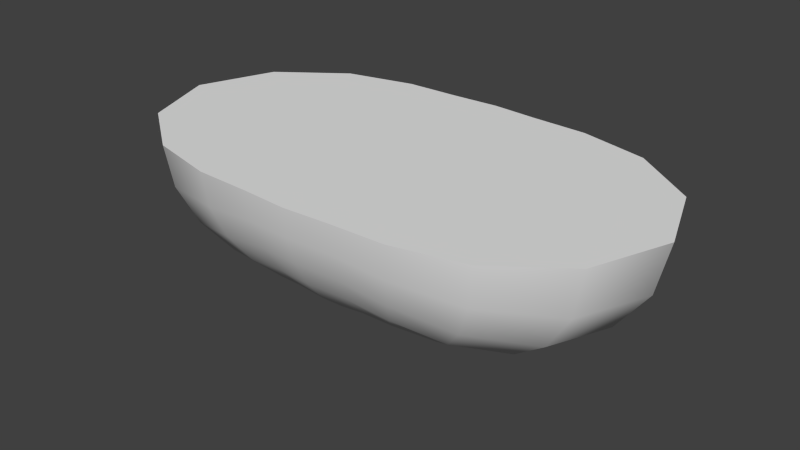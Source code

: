 # Source: flatSphere2_object_001.blend  (saved by Blender 2.72.0; exported with 4.5.12 LTS)
import bpy
from mathutils import Matrix  # noqa: F401  (used for matrix-valued properties, if any)

bpy.ops.wm.read_factory_settings(use_empty=True)
scene = bpy.context.scene
scene.name = 'Scene'

# ---- collections
col_collection_1 = bpy.data.collections.new('Collection 1'); scene.collection.children.link(col_collection_1)

# ---- node groups
ng_auto_smooth = bpy.data.node_groups.new('Auto Smooth', 'GeometryNodeTree')
_s = ng_auto_smooth.interface.new_socket(name='Geometry', in_out='OUTPUT', socket_type='NodeSocketGeometry')
_s = ng_auto_smooth.interface.new_socket(name='Geometry', in_out='INPUT', socket_type='NodeSocketGeometry')
_s = ng_auto_smooth.interface.new_socket(name='Angle', in_out='INPUT', socket_type='NodeSocketFloat')
_s.subtype = 'ANGLE'
_s.min_value = 0.0
_s.max_value = 3.142
ng_auto_smooth.is_modifier = True
_N = ng_auto_smooth.nodes; _L = ng_auto_smooth.links
n0 = _N.new('NodeGroupOutput'); n0.name = 'Group Output'; n0.location = (480, -100)
n1 = _N.new('NodeGroupInput'); n1.name = 'Group Input'; n1.location = (-420, -300)
n2 = _N.new('NodeGroupInput'); n2.name = 'Group Input.001'; n2.location = (-60, -100)
n3 = _N.new('GeometryNodeSetShadeSmooth'); n3.name = 'Set Shade Smooth'; n3.location = (120, -100)
n3.domain = 'EDGE'
n4 = _N.new('GeometryNodeSetShadeSmooth'); n4.name = 'Set Shade Smooth.001'; n4.location = (300, -100)
n5 = _N.new('GeometryNodeInputMeshEdgeAngle'); n5.name = 'Edge Angle'; n5.location = (-420, -220)
n6 = _N.new('GeometryNodeInputEdgeSmooth'); n6.name = 'Is Edge Smooth'; n6.location = (-60, -160)
n7 = _N.new('GeometryNodeInputShadeSmooth'); n7.name = 'Is Face Smooth'; n7.location = (-240, -340)
n8 = _N.new('FunctionNodeBooleanMath'); n8.name = 'Boolean Math'; n8.location = (-60, -220)
n9 = _N.new('FunctionNodeCompare'); n9.name = 'Compare'; n9.location = (-240, -180)
n9.operation = 'LESS_EQUAL'
_L.new(n5.outputs[0], n9.inputs[0])
_L.new(n4.outputs[0], n0.inputs[0])
_L.new(n1.outputs[1], n9.inputs[1])
_L.new(n9.outputs[0], n8.inputs[0])
_L.new(n7.outputs[0], n8.inputs[1])
_L.new(n2.outputs[0], n3.inputs[0])
_L.new(n6.outputs[0], n3.inputs[1])
_L.new(n3.outputs[0], n4.inputs[0])
_L.new(n8.outputs[0], n3.inputs[2])
n0.is_active_output = True

# ---- world
world_world = bpy.data.worlds.new('World'); scene.world = world_world
world_world.color = (0.05088, 0.05088, 0.05088)
world_world.use_sun_shadow = False
world_world.sun_shadow_jitter_overblur = 0.0
world_world.cycles.sampling_method = 'MANUAL'
world_world.cycles.sample_map_resolution = 256

# ---- meshes
me_sphere = bpy.data.meshes.new('Sphere')
me_sphere.from_pydata([(-1.627, 0.5287, 1.0), (-1.56, 0.507, 0.6736), (-1.38, 0.4484, 0.3989), (-1.131, 0.3676, 0.2052), (-0.8617, 0.28, 0.09392), (-0.6069, 0.1972, 0.04503), (-0.3828, 0.1244, 0.02819), (-0.1863, 0.06053, 0.01522), (-1.179, 0.8566, 1.0), (-1.138, 0.827, 0.7201), (-1.025, 0.7446, 0.4753), (-0.8621, 0.6263, 0.288), (-0.6771, 0.492, 0.163), (-0.4923, 0.3577, 0.08922), (-0.3193, 0.232, 0.04714), (-0.1581, 0.1148, 0.01773), (-0.7038, 0.9687, 1.0), (-0.6846, 0.9422, 0.7683), (-0.6299, 0.8669, 0.5561), (-0.5475, 0.7535, 0.3776), (-0.4474, 0.6158, 0.2388), (-0.3387, 0.4662, 0.1376), (-0.2272, 0.3127, 0.06698), (-0.1147, 0.1578, 0.01921), (-0.3187, 0.9807, 1.0), (-0.312, 0.9601, 0.7992), (-0.2923, 0.8997, 0.6081), (-0.2612, 0.8039, 0.4352), (-0.2204, 0.6784, 0.2867), (-0.1721, 0.5298, 0.1663), (-0.1183, 0.364, 0.07611), (-0.06029, 0.1855, 0.01921), (3.14e-07, 1.0, 1.0), (3.736e-07, 0.9808, 0.8049), (3.438e-07, 0.9239, 0.6173), (3.14e-07, 0.8315, 0.4444), (3.587e-07, 0.7071, 0.2929), (3.289e-07, 0.5556, 0.1685), (3.289e-07, 0.3827, 0.07612), (3.326e-07, 0.1951, 0.01921), (0.3187, 0.9807, 1.0), (0.312, 0.9601, 0.7992), (0.2923, 0.8997, 0.6081), (0.2612, 0.8039, 0.4352), (0.2204, 0.6784, 0.2867), (0.1721, 0.5298, 0.1663), (0.1183, 0.364, 0.07611), (0.06029, 0.1855, 0.01921), (0.7038, 0.9687, 1.0), (0.6846, 0.9422, 0.7683), (0.6299, 0.8669, 0.5561), (0.5475, 0.7535, 0.3776), (0.4474, 0.6158, 0.2388), (0.3387, 0.4662, 0.1376), (0.2272, 0.3127, 0.06698), (0.1147, 0.1578, 0.01921), (1.179, 0.8566, 1.0), (1.138, 0.827, 0.7201), (1.025, 0.7446, 0.4753), (0.8621, 0.6263, 0.288), (0.6771, 0.492, 0.163), (0.4923, 0.3577, 0.08922), (0.3193, 0.232, 0.04714), (0.1581, 0.1148, 0.01773), (1.627, 0.5287, 1.0), (1.56, 0.507, 0.6736), (1.38, 0.4484, 0.3989), (1.131, 0.3676, 0.2052), (0.8617, 0.28, 0.09392), (0.6069, 0.1972, 0.04503), (0.3828, 0.1244, 0.02819), (0.1863, 0.06053, 0.01522), (1.827, 1.202e-07, 1.0), (1.744, -9.47e-08, 0.6531), (1.529, 6.061e-08, 0.3666), (1.241, -1.095e-08, 0.1711), (0.934, -8.4e-09, 0.06595), (0.65, -7.588e-08, 0.02725), (0.4057, -4.515e-09, 0.0205), (0.1961, 3.794e-09, 0.01407), (1.627, -0.5287, 1.0), (1.56, -0.507, 0.6736), (1.38, -0.4484, 0.3989), (1.131, -0.3676, 0.2052), (0.8617, -0.28, 0.09392), (0.6069, -0.1972, 0.04503), (0.3828, -0.1244, 0.02819), (0.1863, -0.06053, 0.01522), (1.179, -0.8566, 1.0), (1.138, -0.827, 0.7201), (1.025, -0.7446, 0.4753), (0.8621, -0.6263, 0.288), (0.6771, -0.492, 0.163), (0.4923, -0.3577, 0.08922), (0.3193, -0.232, 0.04714), (0.1581, -0.1148, 0.01773), (0.7038, -0.9687, 1.0), (0.6846, -0.9422, 0.7683), (0.6299, -0.8669, 0.5561), (0.5475, -0.7535, 0.3776), (0.4474, -0.6158, 0.2388), (0.3387, -0.4662, 0.1376), (0.2272, -0.3127, 0.06698), (0.1147, -0.1578, 0.01921), (0.3187, -0.9807, 1.0), (0.312, -0.9601, 0.7992), (0.2923, -0.8997, 0.6081), (0.2612, -0.8039, 0.4352), (0.2204, -0.6784, 0.2867), (0.1721, -0.5298, 0.1663), (0.1183, -0.364, 0.07611), (0.06029, -0.1855, 0.01921), (3.736e-07, -1.0, 1.0), (1.948e-07, -0.9808, 0.8049), (4.034e-07, -0.9239, 0.6173), (3.438e-07, -0.8315, 0.4444), (3.438e-07, -0.7071, 0.2929), (2.991e-07, -0.5556, 0.1685), (3.587e-07, -0.3827, 0.07612), (3.512e-07, -0.1951, 0.01921), (-0.3187, -0.9807, 1.0), (-0.312, -0.9601, 0.7992), (-0.2923, -0.8997, 0.6081), (-0.2612, -0.8039, 0.4352), (-0.2204, -0.6784, 0.2867), (-0.1721, -0.5298, 0.1663), (-0.1183, -0.364, 0.07611), (-0.06029, -0.1855, 0.01921), (-0.7038, -0.9687, 1.0), (-0.6846, -0.9422, 0.7683), (-0.6299, -0.8669, 0.5561), (-0.5475, -0.7535, 0.3776), (-0.4474, -0.6158, 0.2388), (-0.3387, -0.4662, 0.1376), (-0.2272, -0.3127, 0.06698), (-0.1147, -0.1578, 0.01921), (-1.179, -0.8566, 1.0), (-1.138, -0.827, 0.7201), (-1.025, -0.7446, 0.4753), (-0.8621, -0.6263, 0.288), (-0.6771, -0.492, 0.163), (-0.4923, -0.3577, 0.08922), (-0.3193, -0.232, 0.04714), (-0.1581, -0.1148, 0.01773), (-1.627, -0.5287, 1.0), (-1.56, -0.507, 0.6736), (-1.38, -0.4484, 0.3989), (-1.131, -0.3676, 0.2052), (-0.8617, -0.28, 0.09392), (-0.6069, -0.1972, 0.04503), (-0.3828, -0.1244, 0.02819), (-0.1863, -0.06053, 0.01522), (-1.827, -9.759e-08, 1.0), (-1.744, 3.822e-07, 0.6531), (-1.529, -8.737e-08, 0.3666), (-1.241, -3.318e-08, 0.1711), (-0.934, -4.777e-08, 0.06595), (-0.65, 1.128e-08, 0.02725), (-0.4057, -2.031e-08, 0.0205), (-0.1961, -1.493e-08, 0.01407), (3.258e-07, 0.0, 0.0)], [], [(1, 0, 8, 9), (6, 5, 13, 14), (4, 3, 11, 12), (2, 1, 9, 10), (7, 6, 14, 15), (5, 4, 12, 13), (3, 2, 10, 11), (9, 8, 16, 17), (14, 13, 21, 22), (12, 11, 19, 20), (10, 9, 17, 18), (15, 14, 22, 23), (13, 12, 20, 21), (11, 10, 18, 19), (17, 16, 24, 25), (22, 21, 29, 30), (20, 19, 27, 28), (18, 17, 25, 26), (23, 22, 30, 31), (21, 20, 28, 29), (19, 18, 26, 27), (25, 24, 32, 33), (30, 29, 37, 38), (28, 27, 35, 36), (26, 25, 33, 34), (31, 30, 38, 39), (29, 28, 36, 37), (27, 26, 34, 35), (33, 32, 40, 41), (38, 37, 45, 46), (36, 35, 43, 44), (34, 33, 41, 42), (39, 38, 46, 47), (37, 36, 44, 45), (35, 34, 42, 43), (41, 40, 48, 49), (46, 45, 53, 54), (44, 43, 51, 52), (42, 41, 49, 50), (47, 46, 54, 55), (45, 44, 52, 53), (43, 42, 50, 51), (49, 48, 56, 57), (54, 53, 61, 62), (52, 51, 59, 60), (50, 49, 57, 58), (55, 54, 62, 63), (53, 52, 60, 61), (51, 50, 58, 59), (57, 56, 64, 65), (62, 61, 69, 70), (60, 59, 67, 68), (58, 57, 65, 66), (63, 62, 70, 71), (61, 60, 68, 69), (59, 58, 66, 67), (65, 64, 72, 73), (70, 69, 77, 78), (68, 67, 75, 76), (66, 65, 73, 74), (71, 70, 78, 79), (69, 68, 76, 77), (67, 66, 74, 75), (73, 72, 80, 81), (78, 77, 85, 86), (76, 75, 83, 84), (74, 73, 81, 82), (79, 78, 86, 87), (77, 76, 84, 85), (75, 74, 82, 83), (81, 80, 88, 89), (86, 85, 93, 94), (84, 83, 91, 92), (82, 81, 89, 90), (87, 86, 94, 95), (85, 84, 92, 93), (83, 82, 90, 91), (89, 88, 96, 97), (94, 93, 101, 102), (92, 91, 99, 100), (90, 89, 97, 98), (95, 94, 102, 103), (93, 92, 100, 101), (91, 90, 98, 99), (97, 96, 104, 105), (102, 101, 109, 110), (100, 99, 107, 108), (98, 97, 105, 106), (103, 102, 110, 111), (101, 100, 108, 109), (99, 98, 106, 107), (105, 104, 112, 113), (110, 109, 117, 118), (108, 107, 115, 116), (106, 105, 113, 114), (111, 110, 118, 119), (109, 108, 116, 117), (107, 106, 114, 115), (113, 112, 120, 121), (118, 117, 125, 126), (116, 115, 123, 124), (114, 113, 121, 122), (119, 118, 126, 127), (117, 116, 124, 125), (115, 114, 122, 123), (121, 120, 128, 129), (126, 125, 133, 134), (124, 123, 131, 132), (122, 121, 129, 130), (127, 126, 134, 135), (125, 124, 132, 133), (123, 122, 130, 131), (129, 128, 136, 137), (134, 133, 141, 142), (132, 131, 139, 140), (130, 129, 137, 138), (135, 134, 142, 143), (133, 132, 140, 141), (131, 130, 138, 139), (137, 136, 144, 145), (142, 141, 149, 150), (140, 139, 147, 148), (138, 137, 145, 146), (143, 142, 150, 151), (141, 140, 148, 149), (139, 138, 146, 147), (145, 144, 152, 153), (150, 149, 157, 158), (148, 147, 155, 156), (146, 145, 153, 154), (0, 152, 144, 136, 128, 120, 112, 104, 96, 88, 80, 72, 64, 56, 48, 40, 32, 24, 16, 8), (151, 150, 158, 159), (149, 148, 156, 157), (147, 146, 154, 155), (158, 157, 5, 6), (156, 155, 3, 4), (154, 153, 1, 2), (159, 158, 6, 7), (157, 156, 4, 5), (155, 154, 2, 3), (153, 152, 0, 1), (160, 159, 7), (160, 7, 15), (160, 15, 23), (160, 23, 31), (160, 31, 39), (160, 39, 47), (160, 47, 55), (160, 55, 63), (160, 63, 71), (160, 71, 79), (160, 79, 87), (160, 87, 95), (160, 95, 103), (160, 103, 111), (160, 111, 119), (160, 119, 127), (160, 127, 135), (160, 135, 143), (160, 143, 151), (160, 151, 159)])
me_sphere.polygons.foreach_set('use_smooth', [True] * 161)
_k = set([(0, 8), (0, 152), (8, 16), (16, 24), (24, 32), (32, 40), (40, 48), (48, 56), (56, 64), (64, 72), (72, 80), (80, 88), (88, 96), (96, 104), (104, 112), (112, 120), (120, 128), (128, 136), (136, 144), (144, 152)])
me_sphere.attributes.new('sharp_edge', 'BOOLEAN', 'EDGE').data.foreach_set('value', [ (min(e.vertices), max(e.vertices)) in _k for e in me_sphere.edges])
me_sphere.use_remesh_preserve_volume = False
me_sphere.use_remesh_preserve_attributes = False
me_sphere.use_mirror_vertex_groups = False
me_sphere.update()

# ---- objects
ob_sphere = bpy.data.objects.new('Sphere', me_sphere)

# ---- transforms, parenting, visibility, modifiers, constraints
ob_sphere.location = (0.0, 0.0, 0.0)
ob_sphere.lineart.crease_threshold = 0.0
_m = ob_sphere.modifiers.new('Auto Smooth', 'NODES')
_m.node_group = ng_auto_smooth
_gi = [s.identifier for s in ng_auto_smooth.interface.items_tree if s.item_type == 'SOCKET' and s.in_out == 'INPUT']
_m[_gi[1]] = 3.142  # Angle

# ---- collection membership
col_collection_1.objects.link(ob_sphere)

# ---- scene / render settings (as saved in the file)
scene.frame_start = 1; scene.frame_end = 250; scene.frame_set(1)
scene.render.engine = 'BLENDER_EEVEE_NEXT'
scene.render.resolution_percentage = 50
scene.render.dither_intensity = 0.0
scene.cycles.use_denoising = False
scene.cycles.samples = 10
scene.cycles.sampling_pattern = 'TABULATED_SOBOL'
scene.cycles.light_sampling_threshold = 0.0
scene.cycles.use_adaptive_sampling = False
scene.cycles.use_light_tree = False
scene.cycles.blur_glossy = 0.0
scene.cycles.pixel_filter_type = 'GAUSSIAN'
scene.cycles.sample_clamp_indirect = 0.0
scene.view_settings.view_transform = 'Standard'
bpy.context.view_layer.update()

# ---- added for rendering (the .blend has no active camera and no usable light): camera, sun
cam_auto = bpy.data.cameras.new('AutoCamera')
cam_auto.lens = 50.0
cam_auto.sensor_width = 36.0
cam_auto.clip_end = 1000.0
ob_auto_camera = bpy.data.objects.new('AutoCamera', cam_auto)
scene.collection.objects.link(ob_auto_camera)
ob_auto_camera.location = (3.96283, -4.75539, 3.67026)
ob_auto_camera.rotation_euler = (1.09748, -7.21219e-08, 0.694738)
scene.camera = ob_auto_camera
light_auto_sun = bpy.data.lights.new('AutoSun', 'SUN')
light_auto_sun.energy = 3.0
light_auto_sun.angle = 0.0523599
ob_auto_sun = bpy.data.objects.new('AutoSun', light_auto_sun)
scene.collection.objects.link(ob_auto_sun)
ob_auto_sun.rotation_euler = (0.872665, 0.174533, 0.523599)
bpy.context.view_layer.update()
